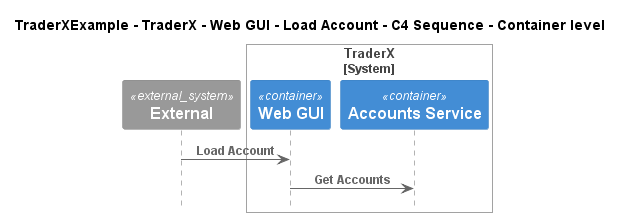

The diagram above was rendered by PlantUML. Its source (embedded in the PNG):
@startuml
!pragma layout smetana
!include ..\..\..\..\..\..\..\.c4s\C4_Sequence.puml

title TraderXExample - TraderX - Web GUI - Load Account - C4 Sequence - Container level

System_Ext(C4InterFlow.SoftwareSystems.ExternalSystem, "External", "")

System_Boundary(TraderXExample.SoftwareSystems.TraderX, "TraderX")
    Container(TraderXExample.SoftwareSystems.TraderX.Containers.WebGUI, "Web GUI", "", "Allows employees to manage accounts and book trades")
    Container(TraderXExample.SoftwareSystems.TraderX.Containers.AccountsService, "Accounts Service", "", "Service which provides account management")
Boundary_End()

Rel(C4InterFlow.SoftwareSystems.ExternalSystem, TraderXExample.SoftwareSystems.TraderX.Containers.WebGUI, "Load Account")
Rel(TraderXExample.SoftwareSystems.TraderX.Containers.WebGUI, TraderXExample.SoftwareSystems.TraderX.Containers.AccountsService, "Get Accounts")


@enduml